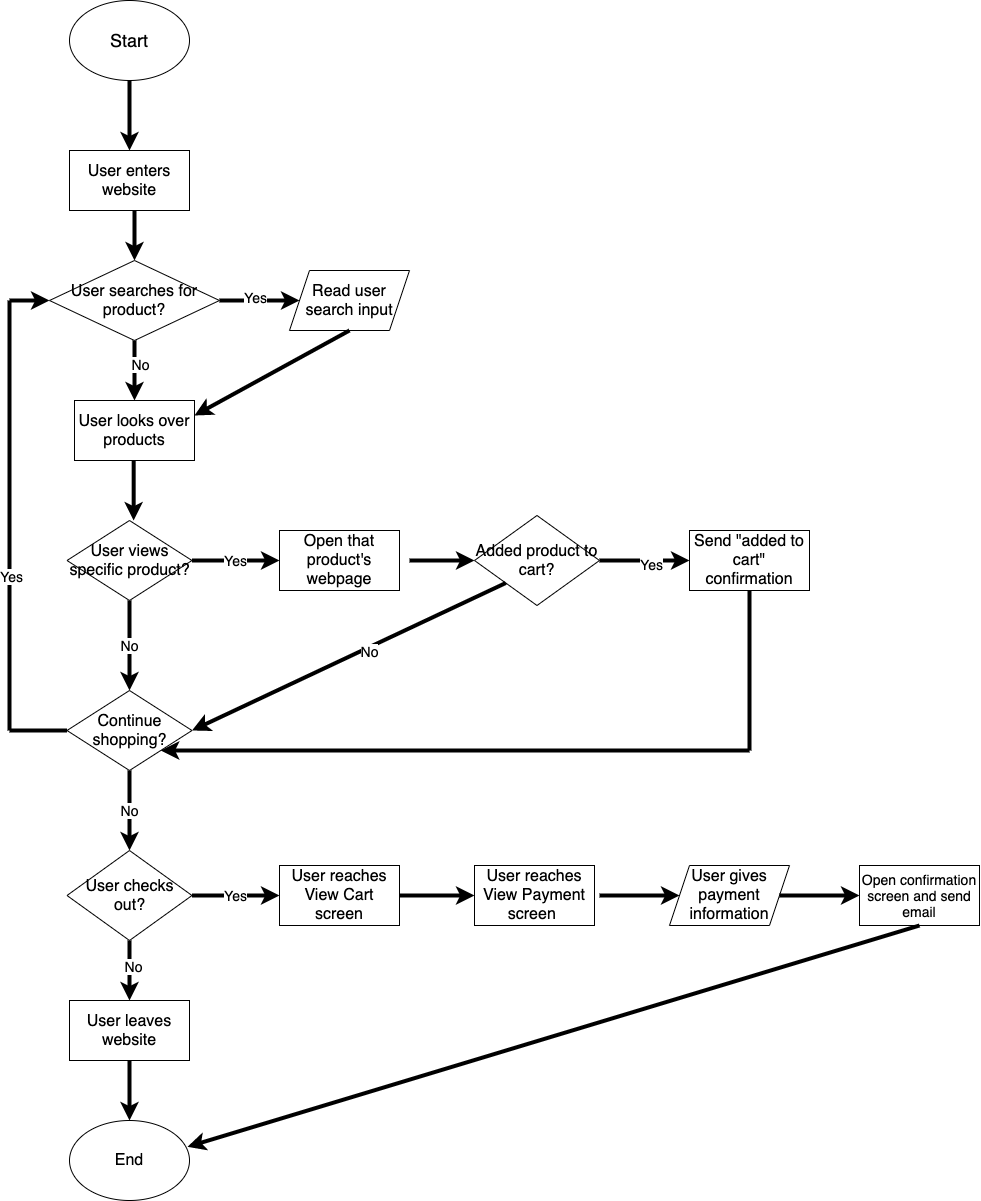

The diagram above was exported from draw.io. Its source (the exported page's mxGraphModel, read from the mxfile embedded in the PNG):
<mxGraphModel dx="1227" dy="867" grid="1" gridSize="10" guides="1" tooltips="1" connect="1" arrows="1" fold="1" page="1" pageScale="1" pageWidth="850" pageHeight="1100" math="0" shadow="0">
  <root>
    <mxCell id="0" />
    <mxCell id="1" parent="0" />
    <mxCell id="2" value="&lt;font style=&quot;font-size: 18px&quot;&gt;Start&lt;/font&gt;" style="ellipse;whiteSpace=wrap;html=1;" vertex="1" parent="1">
      <mxGeometry x="20" y="10" width="120" height="80" as="geometry" />
    </mxCell>
    <mxCell id="3" value="&lt;font style=&quot;font-size: 16px&quot;&gt;User enters website&lt;/font&gt;" style="rounded=0;whiteSpace=wrap;html=1;" vertex="1" parent="1">
      <mxGeometry x="20" y="160" width="120" height="60" as="geometry" />
    </mxCell>
    <mxCell id="8" value="&lt;font style=&quot;font-size: 16px&quot;&gt;User searches for product?&lt;/font&gt;" style="rhombus;whiteSpace=wrap;html=1;" vertex="1" parent="1">
      <mxGeometry y="270" width="170" height="80" as="geometry" />
    </mxCell>
    <mxCell id="10" value="" style="endArrow=classic;html=1;strokeWidth=4;entryX=0.5;entryY=0;entryDx=0;entryDy=0;" edge="1" parent="1" target="8">
      <mxGeometry width="50" height="50" relative="1" as="geometry">
        <mxPoint x="85" y="220" as="sourcePoint" />
        <mxPoint x="80" y="260" as="targetPoint" />
      </mxGeometry>
    </mxCell>
    <mxCell id="11" value="" style="endArrow=classic;html=1;strokeWidth=4;exitX=0.5;exitY=1;exitDx=0;exitDy=0;" edge="1" parent="1" source="8">
      <mxGeometry width="50" height="50" relative="1" as="geometry">
        <mxPoint x="130" y="340" as="sourcePoint" />
        <mxPoint x="85" y="410" as="targetPoint" />
      </mxGeometry>
    </mxCell>
    <mxCell id="12" value="&lt;font style=&quot;font-size: 14px&quot;&gt;No&lt;/font&gt;" style="edgeLabel;html=1;align=center;verticalAlign=middle;resizable=0;points=[];" vertex="1" connectable="0" parent="11">
      <mxGeometry x="-0.2333" y="5" relative="1" as="geometry">
        <mxPoint as="offset" />
      </mxGeometry>
    </mxCell>
    <mxCell id="13" value="&lt;font style=&quot;font-size: 16px&quot;&gt;Read user search input&lt;/font&gt;" style="shape=parallelogram;perimeter=parallelogramPerimeter;whiteSpace=wrap;html=1;fixedSize=1;" vertex="1" parent="1">
      <mxGeometry x="240" y="280" width="120" height="60" as="geometry" />
    </mxCell>
    <mxCell id="14" value="&lt;font style=&quot;font-size: 16px&quot;&gt;User looks over products&lt;/font&gt;" style="rounded=0;whiteSpace=wrap;html=1;" vertex="1" parent="1">
      <mxGeometry x="25" y="410" width="120" height="60" as="geometry" />
    </mxCell>
    <mxCell id="15" value="" style="endArrow=classic;html=1;strokeWidth=4;exitX=0.5;exitY=1;exitDx=0;exitDy=0;entryX=1;entryY=0.25;entryDx=0;entryDy=0;" edge="1" parent="1" source="13" target="14">
      <mxGeometry width="50" height="50" relative="1" as="geometry">
        <mxPoint x="130" y="340" as="sourcePoint" />
        <mxPoint x="180" y="290" as="targetPoint" />
        <Array as="points" />
      </mxGeometry>
    </mxCell>
    <mxCell id="23" value="&lt;font style=&quot;font-size: 16px&quot;&gt;User views specific product?&lt;/font&gt;" style="rhombus;whiteSpace=wrap;html=1;" vertex="1" parent="1">
      <mxGeometry x="17.5" y="530" width="125" height="80" as="geometry" />
    </mxCell>
    <mxCell id="24" value="&lt;br&gt;&lt;span style=&quot;font-size: 14px&quot;&gt;&lt;br&gt;&lt;/span&gt;" style="endArrow=classic;html=1;strokeWidth=4;" edge="1" parent="1">
      <mxGeometry width="50" height="50" relative="1" as="geometry">
        <mxPoint x="84.17" y="470" as="sourcePoint" />
        <mxPoint x="84.17" y="530" as="targetPoint" />
      </mxGeometry>
    </mxCell>
    <mxCell id="28" value="&lt;font style=&quot;font-size: 16px&quot;&gt;Added product to cart?&lt;/font&gt;" style="rhombus;whiteSpace=wrap;html=1;" vertex="1" parent="1">
      <mxGeometry x="425" y="525" width="125" height="90" as="geometry" />
    </mxCell>
    <mxCell id="29" value="&lt;font style=&quot;font-size: 14px&quot;&gt;Yes&lt;/font&gt;" style="endArrow=classic;html=1;strokeWidth=4;exitX=1;exitY=0.5;exitDx=0;exitDy=0;" edge="1" parent="1" source="23" target="48">
      <mxGeometry width="50" height="50" relative="1" as="geometry">
        <mxPoint x="150" y="610" as="sourcePoint" />
        <mxPoint x="95" y="780" as="targetPoint" />
      </mxGeometry>
    </mxCell>
    <mxCell id="31" value="" style="endArrow=classic;html=1;strokeWidth=4;exitX=1;exitY=0.5;exitDx=0;exitDy=0;" edge="1" parent="1" source="28" target="30">
      <mxGeometry width="50" height="50" relative="1" as="geometry">
        <mxPoint x="150" y="820" as="sourcePoint" />
        <mxPoint x="200" y="770" as="targetPoint" />
      </mxGeometry>
    </mxCell>
    <mxCell id="34" value="&lt;font style=&quot;font-size: 14px&quot;&gt;Yes&lt;/font&gt;" style="edgeLabel;html=1;align=center;verticalAlign=middle;resizable=0;points=[];" vertex="1" connectable="0" parent="31">
      <mxGeometry x="0.1371" y="-4" relative="1" as="geometry">
        <mxPoint y="-1" as="offset" />
      </mxGeometry>
    </mxCell>
    <mxCell id="33" value="&lt;font style=&quot;font-size: 16px&quot;&gt;Continue shopping?&lt;/font&gt;" style="rhombus;whiteSpace=wrap;html=1;" vertex="1" parent="1">
      <mxGeometry x="17.5" y="700" width="125" height="80" as="geometry" />
    </mxCell>
    <mxCell id="41" value="" style="endArrow=classic;html=1;strokeWidth=4;entryX=1;entryY=0.5;entryDx=0;entryDy=0;exitX=0;exitY=1;exitDx=0;exitDy=0;" edge="1" parent="1" source="28" target="33">
      <mxGeometry width="50" height="50" relative="1" as="geometry">
        <mxPoint x="250" y="740" as="sourcePoint" />
        <mxPoint x="157.5" y="1199.17" as="targetPoint" />
      </mxGeometry>
    </mxCell>
    <mxCell id="83" value="&lt;font style=&quot;font-size: 14px&quot;&gt;No&lt;/font&gt;" style="edgeLabel;html=1;align=center;verticalAlign=middle;resizable=0;points=[];" vertex="1" connectable="0" parent="41">
      <mxGeometry x="-0.1221" y="3" relative="1" as="geometry">
        <mxPoint x="-1" as="offset" />
      </mxGeometry>
    </mxCell>
    <mxCell id="42" value="" style="endArrow=none;html=1;strokeWidth=4;exitX=0;exitY=0.5;exitDx=0;exitDy=0;" edge="1" parent="1" source="33">
      <mxGeometry width="50" height="50" relative="1" as="geometry">
        <mxPoint x="90" y="960" as="sourcePoint" />
        <mxPoint x="-40" y="740" as="targetPoint" />
      </mxGeometry>
    </mxCell>
    <mxCell id="43" value="" style="endArrow=none;html=1;strokeWidth=4;" edge="1" parent="1">
      <mxGeometry width="50" height="50" relative="1" as="geometry">
        <mxPoint x="-40" y="740" as="sourcePoint" />
        <mxPoint x="-40" y="310" as="targetPoint" />
      </mxGeometry>
    </mxCell>
    <mxCell id="45" value="&lt;font style=&quot;font-size: 14px&quot;&gt;Yes&lt;/font&gt;" style="edgeLabel;html=1;align=center;verticalAlign=middle;resizable=0;points=[];" vertex="1" connectable="0" parent="43">
      <mxGeometry x="-0.2784" y="-1" relative="1" as="geometry">
        <mxPoint as="offset" />
      </mxGeometry>
    </mxCell>
    <mxCell id="44" value="" style="endArrow=classic;html=1;strokeWidth=4;entryX=0;entryY=0.5;entryDx=0;entryDy=0;" edge="1" parent="1" target="8">
      <mxGeometry width="50" height="50" relative="1" as="geometry">
        <mxPoint x="-40" y="310" as="sourcePoint" />
        <mxPoint x="140" y="580" as="targetPoint" />
      </mxGeometry>
    </mxCell>
    <mxCell id="30" value="&lt;font style=&quot;font-size: 16px&quot;&gt;Send &quot;added to cart&quot; confirmation&lt;/font&gt;" style="rounded=0;whiteSpace=wrap;html=1;" vertex="1" parent="1">
      <mxGeometry x="640" y="540" width="120" height="60" as="geometry" />
    </mxCell>
    <mxCell id="48" value="&lt;font style=&quot;font-size: 16px&quot;&gt;Open that product's webpage&lt;/font&gt;" style="rounded=0;whiteSpace=wrap;html=1;" vertex="1" parent="1">
      <mxGeometry x="230" y="540" width="120" height="60" as="geometry" />
    </mxCell>
    <mxCell id="49" value="" style="endArrow=classic;html=1;strokeWidth=4;entryX=0;entryY=0.5;entryDx=0;entryDy=0;" edge="1" parent="1" target="28">
      <mxGeometry width="50" height="50" relative="1" as="geometry">
        <mxPoint x="360" y="570" as="sourcePoint" />
        <mxPoint x="140" y="1020" as="targetPoint" />
      </mxGeometry>
    </mxCell>
    <mxCell id="51" value="&lt;font style=&quot;font-size: 14px&quot;&gt;No&lt;/font&gt;" style="endArrow=classic;html=1;strokeWidth=4;exitX=0.5;exitY=1;exitDx=0;exitDy=0;entryX=0.5;entryY=0;entryDx=0;entryDy=0;" edge="1" parent="1" source="33" target="53">
      <mxGeometry width="50" height="50" relative="1" as="geometry">
        <mxPoint x="100" y="1200" as="sourcePoint" />
        <mxPoint x="80" y="900" as="targetPoint" />
      </mxGeometry>
    </mxCell>
    <mxCell id="53" value="&lt;font style=&quot;font-size: 16px&quot;&gt;User checks out?&lt;/font&gt;" style="rhombus;whiteSpace=wrap;html=1;" vertex="1" parent="1">
      <mxGeometry x="17.5" y="860" width="125" height="90" as="geometry" />
    </mxCell>
    <mxCell id="55" value="&lt;font style=&quot;font-size: 16px&quot;&gt;User leaves website&lt;/font&gt;" style="rounded=0;whiteSpace=wrap;html=1;" vertex="1" parent="1">
      <mxGeometry x="20" y="1010" width="120" height="60" as="geometry" />
    </mxCell>
    <mxCell id="56" value="" style="endArrow=classic;html=1;strokeWidth=4;exitX=0.5;exitY=1;exitDx=0;exitDy=0;entryX=0.5;entryY=0;entryDx=0;entryDy=0;" edge="1" parent="1" source="53" target="55">
      <mxGeometry width="50" height="50" relative="1" as="geometry">
        <mxPoint x="400" y="1420" as="sourcePoint" />
        <mxPoint x="440" y="1355" as="targetPoint" />
      </mxGeometry>
    </mxCell>
    <mxCell id="90" value="&lt;font style=&quot;font-size: 14px&quot;&gt;No&lt;/font&gt;" style="edgeLabel;html=1;align=center;verticalAlign=middle;resizable=0;points=[];" vertex="1" connectable="0" parent="56">
      <mxGeometry x="-0.1739" y="3" relative="1" as="geometry">
        <mxPoint as="offset" />
      </mxGeometry>
    </mxCell>
    <mxCell id="57" value="&lt;font style=&quot;font-size: 16px&quot;&gt;End&lt;/font&gt;" style="ellipse;whiteSpace=wrap;html=1;" vertex="1" parent="1">
      <mxGeometry x="20" y="1130" width="120" height="80" as="geometry" />
    </mxCell>
    <mxCell id="61" value="&lt;font style=&quot;font-size: 16px&quot;&gt;User reaches View Payment screen&amp;nbsp;&lt;/font&gt;" style="rounded=0;whiteSpace=wrap;html=1;" vertex="1" parent="1">
      <mxGeometry x="425" y="875" width="120" height="60" as="geometry" />
    </mxCell>
    <mxCell id="62" value="" style="endArrow=classic;html=1;strokeWidth=4;" edge="1" parent="1" target="63">
      <mxGeometry width="50" height="50" relative="1" as="geometry">
        <mxPoint x="550" y="905" as="sourcePoint" />
        <mxPoint x="95" y="1690" as="targetPoint" />
        <Array as="points" />
      </mxGeometry>
    </mxCell>
    <mxCell id="63" value="&lt;font style=&quot;font-size: 16px&quot;&gt;User gives payment information&lt;/font&gt;" style="shape=parallelogram;perimeter=parallelogramPerimeter;whiteSpace=wrap;html=1;fixedSize=1;" vertex="1" parent="1">
      <mxGeometry x="620" y="875" width="120" height="60" as="geometry" />
    </mxCell>
    <mxCell id="64" value="&lt;font style=&quot;font-size: 14px&quot;&gt;Open confirmation screen and send email&lt;/font&gt;" style="rounded=0;whiteSpace=wrap;html=1;" vertex="1" parent="1">
      <mxGeometry x="810" y="875" width="120" height="60" as="geometry" />
    </mxCell>
    <mxCell id="65" value="" style="endArrow=classic;html=1;strokeWidth=4;exitX=1;exitY=0.5;exitDx=0;exitDy=0;entryX=0;entryY=0.5;entryDx=0;entryDy=0;" edge="1" parent="1" source="63" target="64">
      <mxGeometry width="50" height="50" relative="1" as="geometry">
        <mxPoint x="110" y="1670" as="sourcePoint" />
        <mxPoint x="160" y="1620" as="targetPoint" />
      </mxGeometry>
    </mxCell>
    <mxCell id="66" value="" style="endArrow=classic;html=1;strokeWidth=4;exitX=0.5;exitY=1;exitDx=0;exitDy=0;entryX=0.983;entryY=0.329;entryDx=0;entryDy=0;entryPerimeter=0;" edge="1" parent="1" source="64" target="57">
      <mxGeometry width="50" height="50" relative="1" as="geometry">
        <mxPoint x="200" y="1670" as="sourcePoint" />
        <mxPoint x="280" y="1390" as="targetPoint" />
      </mxGeometry>
    </mxCell>
    <mxCell id="74" value="" style="endArrow=classic;html=1;strokeWidth=4;exitX=0.5;exitY=1;exitDx=0;exitDy=0;entryX=0.5;entryY=0;entryDx=0;entryDy=0;" edge="1" parent="1" source="2" target="3">
      <mxGeometry width="50" height="50" relative="1" as="geometry">
        <mxPoint x="100" y="420" as="sourcePoint" />
        <mxPoint x="70" y="150" as="targetPoint" />
      </mxGeometry>
    </mxCell>
    <mxCell id="80" value="" style="endArrow=classic;html=1;strokeWidth=4;exitX=1;exitY=0.5;exitDx=0;exitDy=0;entryX=0;entryY=0.5;entryDx=0;entryDy=0;" edge="1" parent="1" source="8" target="13">
      <mxGeometry width="50" height="50" relative="1" as="geometry">
        <mxPoint x="180" y="530" as="sourcePoint" />
        <mxPoint x="230" y="480" as="targetPoint" />
      </mxGeometry>
    </mxCell>
    <mxCell id="81" value="&lt;font style=&quot;font-size: 14px&quot;&gt;Yes&lt;/font&gt;" style="edgeLabel;html=1;align=center;verticalAlign=middle;resizable=0;points=[];" vertex="1" connectable="0" parent="80">
      <mxGeometry x="-0.1333" y="4" relative="1" as="geometry">
        <mxPoint as="offset" />
      </mxGeometry>
    </mxCell>
    <mxCell id="82" value="&lt;font style=&quot;font-size: 14px&quot;&gt;No&lt;/font&gt;" style="endArrow=classic;html=1;strokeWidth=4;exitX=0.5;exitY=1;exitDx=0;exitDy=0;" edge="1" parent="1" source="23">
      <mxGeometry width="50" height="50" relative="1" as="geometry">
        <mxPoint x="120" y="850" as="sourcePoint" />
        <mxPoint x="80" y="700" as="targetPoint" />
      </mxGeometry>
    </mxCell>
    <mxCell id="84" value="" style="endArrow=none;html=1;strokeWidth=4;entryX=0.5;entryY=1;entryDx=0;entryDy=0;" edge="1" parent="1" target="30">
      <mxGeometry width="50" height="50" relative="1" as="geometry">
        <mxPoint x="700" y="760" as="sourcePoint" />
        <mxPoint x="450" y="880" as="targetPoint" />
      </mxGeometry>
    </mxCell>
    <mxCell id="85" value="" style="endArrow=classic;html=1;strokeWidth=4;entryX=1;entryY=1;entryDx=0;entryDy=0;" edge="1" parent="1" target="33">
      <mxGeometry width="50" height="50" relative="1" as="geometry">
        <mxPoint x="700" y="760" as="sourcePoint" />
        <mxPoint x="450" y="880" as="targetPoint" />
      </mxGeometry>
    </mxCell>
    <mxCell id="59" value="&lt;font style=&quot;font-size: 16px&quot;&gt;User reaches View Cart screen&lt;/font&gt;" style="rounded=0;whiteSpace=wrap;html=1;" vertex="1" parent="1">
      <mxGeometry x="230" y="875" width="120" height="60" as="geometry" />
    </mxCell>
    <mxCell id="88" value="&lt;font style=&quot;font-size: 14px&quot;&gt;Yes&lt;/font&gt;" style="endArrow=classic;html=1;strokeWidth=4;exitX=1;exitY=0.5;exitDx=0;exitDy=0;entryX=0;entryY=0.5;entryDx=0;entryDy=0;" edge="1" parent="1" source="53" target="59">
      <mxGeometry width="50" height="50" relative="1" as="geometry">
        <mxPoint x="270" y="1320" as="sourcePoint" />
        <mxPoint x="83" y="1070" as="targetPoint" />
      </mxGeometry>
    </mxCell>
    <mxCell id="89" value="" style="endArrow=classic;html=1;strokeWidth=4;exitX=1;exitY=0.5;exitDx=0;exitDy=0;entryX=0;entryY=0.5;entryDx=0;entryDy=0;" edge="1" parent="1" source="59" target="61">
      <mxGeometry width="50" height="50" relative="1" as="geometry">
        <mxPoint x="310" y="1360" as="sourcePoint" />
        <mxPoint x="360" y="1310" as="targetPoint" />
      </mxGeometry>
    </mxCell>
    <mxCell id="91" value="" style="endArrow=classic;html=1;strokeWidth=4;exitX=0.5;exitY=1;exitDx=0;exitDy=0;entryX=0.5;entryY=0;entryDx=0;entryDy=0;" edge="1" parent="1" source="55" target="57">
      <mxGeometry width="50" height="50" relative="1" as="geometry">
        <mxPoint x="160" y="1240" as="sourcePoint" />
        <mxPoint x="210" y="1190" as="targetPoint" />
      </mxGeometry>
    </mxCell>
  </root>
</mxGraphModel>